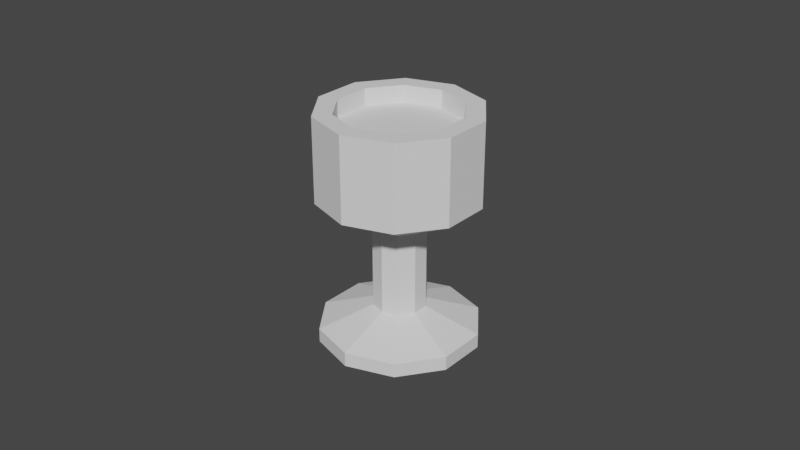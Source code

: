 # Source: CupB.blend  (saved by Blender 3.0.42; exported with 4.5.12 LTS)
import bpy
from mathutils import Matrix  # noqa: F401  (used for matrix-valued properties, if any)

bpy.ops.wm.read_factory_settings(use_empty=True)
scene = bpy.context.scene
scene.name = 'Scene'

# ---- collections
col_collection = bpy.data.collections.new('Collection'); scene.collection.children.link(col_collection)

# ---- world
world_world = bpy.data.worlds.new('World'); scene.world = world_world
world_world.use_nodes = True; world_world.node_tree.nodes.clear()
_N = world_world.node_tree.nodes; _L = world_world.node_tree.links
n0 = _N.new('ShaderNodeOutputWorld'); n0.name = 'World Output'; n0.location = (300, 300)
n1 = _N.new('ShaderNodeBackground'); n1.name = 'Background'; n1.location = (10, 300)
n1.inputs[0].default_value = (0.05088, 0.05088, 0.05088, 1.0)
_L.new(n1.outputs[0], n0.inputs[0])
n0.is_active_output = True
world_world.color = (0.05088, 0.05088, 0.05088)
world_world.use_sun_shadow = False
world_world.sun_shadow_jitter_overblur = 0.0

# ---- meshes
me_cylinder = bpy.data.meshes.new('Cylinder')
me_cylinder.from_pydata([(0.0, 0.025, -0.025), (1.844e-10, 0.01911, 0.04769), (0.01469, 0.02023, -0.025), (0.01124, 0.01546, 0.04769), (0.02378, 0.007725, -0.025), (0.01818, 0.005907, 0.04769), (0.02378, -0.007725, -0.025), (0.01818, -0.005907, 0.04769), (0.01469, -0.02023, -0.025), (0.01124, -0.01546, 0.04769), (-2.186e-09, -0.025, -0.025), (-2.001e-09, -0.01911, 0.04769), (-0.01469, -0.02023, -0.025), (-0.01124, -0.01546, 0.04769), (-0.02378, -0.007725, -0.025), (-0.01818, -0.005907, 0.04769), (-0.02378, 0.007725, -0.025), (-0.01818, 0.005907, 0.04769), (-0.01469, 0.02023, -0.025), (-0.01124, 0.01546, 0.04769), (-6.177e-10, 0.00831, -0.01439), (0.004884, 0.006723, -0.01439), (0.007903, 0.002568, -0.01439), (0.007903, -0.002568, -0.01439), (0.004884, -0.006723, -0.01439), (-1.344e-09, -0.00831, -0.01439), (-0.004884, -0.006723, -0.01439), (-0.007903, -0.002568, -0.01439), (-0.007903, 0.002568, -0.01439), (-0.004884, 0.006723, -0.01439), (0.0, 0.025, 0.02118), (0.01469, 0.02023, 0.02118), (0.02378, 0.007725, 0.02118), (0.02378, -0.007725, 0.02118), (0.01469, -0.02023, 0.02118), (-2.186e-09, -0.025, 0.02118), (-0.01469, -0.02023, 0.02118), (-0.02378, -0.007725, 0.02118), (-0.02378, 0.007725, 0.02118), (-0.01469, 0.02023, 0.02118), (0.004884, 0.006723, 0.01213), (0.007903, 0.002568, 0.01213), (0.007903, -0.002568, 0.01213), (0.004884, -0.006723, 0.01213), (-1.344e-09, -0.00831, 0.01213), (-0.004884, -0.006723, 0.01213), (-0.007903, -0.002568, 0.01213), (-0.007903, 0.002568, 0.01213), (-0.004884, 0.006723, 0.01213), (-6.177e-10, 0.00831, 0.01213), (0.01469, 0.02023, -0.02057), (0.02378, 0.007725, -0.02057), (0.02378, -0.007725, -0.02057), (0.01469, -0.02023, -0.02057), (-2.186e-09, -0.025, -0.02057), (-0.01469, -0.02023, -0.02057), (-0.02378, -0.007725, -0.02057), (-0.02378, 0.007725, -0.02057), (-0.01469, 0.02023, -0.02057), (0.0, 0.025, -0.02057), (0.01469, 0.02023, 0.04769), (0.0, 0.025, 0.04769), (0.02378, 0.007725, 0.04769), (0.02378, -0.007725, 0.04769), (0.01469, -0.02023, 0.04769), (-2.186e-09, -0.025, 0.04769), (-0.01469, -0.02023, 0.04769), (-0.02378, -0.007725, 0.04769), (-0.02378, 0.007725, 0.04769), (-0.01469, 0.02023, 0.04769), (0.01124, 0.01546, 0.0423), (1.844e-10, 0.01911, 0.0423), (0.01818, 0.005907, 0.0423), (0.01818, -0.005907, 0.0423), (0.01124, -0.01546, 0.0423), (-2.001e-09, -0.01911, 0.0423), (-0.01124, -0.01546, 0.0423), (-0.01818, -0.005907, 0.0423), (-0.01818, 0.005907, 0.0423), (-0.01124, 0.01546, 0.0423)], [], [(30, 61, 60, 31), (31, 60, 62, 32), (32, 62, 63, 33), (33, 63, 64, 34), (34, 64, 65, 35), (35, 65, 66, 36), (36, 66, 67, 37), (37, 67, 68, 38), (15, 13, 76, 77), (38, 68, 69, 39), (39, 69, 61, 30), (0, 2, 4, 6, 8, 10, 12, 14, 16, 18), (58, 29, 20, 59), (57, 28, 29, 58), (56, 27, 28, 57), (55, 26, 27, 56), (54, 25, 26, 55), (53, 24, 25, 54), (52, 23, 24, 53), (51, 22, 23, 52), (50, 21, 22, 51), (59, 20, 21, 50), (48, 39, 30, 49), (47, 38, 39, 48), (46, 37, 38, 47), (45, 36, 37, 46), (44, 35, 36, 45), (43, 34, 35, 44), (42, 33, 34, 43), (41, 32, 33, 42), (40, 31, 32, 41), (49, 30, 31, 40), (20, 49, 40, 21), (21, 40, 41, 22), (22, 41, 42, 23), (23, 42, 43, 24), (24, 43, 44, 25), (25, 44, 45, 26), (26, 45, 46, 27), (27, 46, 47, 28), (28, 47, 48, 29), (29, 48, 49, 20), (0, 59, 50, 2), (2, 50, 51, 4), (4, 51, 52, 6), (6, 52, 53, 8), (8, 53, 54, 10), (10, 54, 55, 12), (12, 55, 56, 14), (14, 56, 57, 16), (16, 57, 58, 18), (18, 58, 59, 0), (1, 3, 60, 61), (3, 5, 62, 60), (5, 7, 63, 62), (7, 9, 64, 63), (9, 11, 65, 64), (11, 13, 66, 65), (13, 15, 67, 66), (15, 17, 68, 67), (17, 19, 69, 68), (19, 1, 61, 69), (70, 71, 79, 78, 77, 76, 75, 74, 73, 72), (9, 7, 73, 74), (3, 1, 71, 70), (17, 15, 77, 78), (11, 9, 74, 75), (5, 3, 70, 72), (19, 17, 78, 79), (13, 11, 75, 76), (7, 5, 72, 73), (1, 19, 79, 71)])
_uv = me_cylinder.uv_layers.new(name='UVMap')
_uv.uv.foreach_set('vector', [1.0, 0.7889, 1.0, 1.0, 0.9, 1.0, 0.9, 0.7889, 0.9, 0.7889, 0.9, 1.0, 0.8, 1.0, 0.8, 0.7889, 0.8, 0.7889, 0.8, 1.0, 0.7, 1.0, 0.7, 0.7889, 0.7, 0.7889, 0.7, 1.0, 0.6, 1.0, 0.6, 0.7889, 0.6, 0.7889, 0.6, 1.0, 0.5, 1.0, 0.5, 0.7889, 0.5, 0.7889, 0.5, 1.0, 0.4, 1.0, 0.4, 0.7889, 0.4, 0.7889, 0.4, 1.0, 0.3, 1.0, 0.3, 0.7889, 0.3, 0.7889, 0.3, 1.0, 0.2, 1.0, 0.2, 0.7889, 0.07548, 0.1933, 0.1421, 0.1015, 0.1421, 0.1015, 0.07548, 0.1933, 0.2, 0.7889, 0.2, 1.0, 0.1, 1.0, 0.1, 0.7889, 0.1, 0.7889, 0.1, 1.0, -7.451e-08, 1.0, -7.451e-08, 0.7889, 0.75, 0.49, 0.8911, 0.4442, 0.9783, 0.3242, 0.9783, 0.1758, 0.8911, 0.05584, 0.75, 0.01, 0.6089, 0.05584, 0.5217, 0.1758, 0.5217, 0.3242, 0.6089, 0.4442, 0.1, 0.5443, 0.1, 0.5886, -7.451e-08, 0.5886, -7.451e-08, 0.5443, 0.2, 0.5443, 0.2, 0.5886, 0.1, 0.5886, 0.1, 0.5443, 0.3, 0.5443, 0.3, 0.5886, 0.2, 0.5886, 0.2, 0.5443, 0.4, 0.5443, 0.4, 0.5886, 0.3, 0.5886, 0.3, 0.5443, 0.5, 0.5443, 0.5, 0.5886, 0.4, 0.5886, 0.4, 0.5443, 0.6, 0.5443, 0.6, 0.5886, 0.5, 0.5886, 0.5, 0.5443, 0.7, 0.5443, 0.7, 0.5886, 0.6, 0.5886, 0.6, 0.5443, 0.8, 0.5443, 0.8, 0.5886, 0.7, 0.5886, 0.7, 0.5443, 0.9, 0.5443, 0.9, 0.5886, 0.8, 0.5886, 0.8, 0.5443, 1.0, 0.5443, 1.0, 0.5886, 0.9, 0.5886, 0.9, 0.5443, 0.1, 0.7498, 0.1, 0.7889, -7.451e-08, 0.7889, -7.451e-08, 0.7498, 0.2, 0.7498, 0.2, 0.7889, 0.1, 0.7889, 0.1, 0.7498, 0.3, 0.7498, 0.3, 0.7889, 0.2, 0.7889, 0.2, 0.7498, 0.4, 0.7498, 0.4, 0.7889, 0.3, 0.7889, 0.3, 0.7498, 0.5, 0.7498, 0.5, 0.7889, 0.4, 0.7889, 0.4, 0.7498, 0.6, 0.7498, 0.6, 0.7889, 0.5, 0.7889, 0.5, 0.7498, 0.7, 0.7498, 0.7, 0.7889, 0.6, 0.7889, 0.6, 0.7498, 0.8, 0.7498, 0.8, 0.7889, 0.7, 0.7889, 0.7, 0.7498, 0.9, 0.7498, 0.9, 0.7889, 0.8, 0.7889, 0.8, 0.7498, 1.0, 0.7498, 1.0, 0.7889, 0.9, 0.7889, 0.9, 0.7498, 1.0, 0.5886, 1.0, 0.7498, 0.9, 0.7498, 0.9, 0.5886, 0.9, 0.5886, 0.9, 0.7498, 0.8, 0.7498, 0.8, 0.5886, 0.8, 0.5886, 0.8, 0.7498, 0.7, 0.7498, 0.7, 0.5886, 0.7, 0.5886, 0.7, 0.7498, 0.6, 0.7498, 0.6, 0.5886, 0.6, 0.5886, 0.6, 0.7498, 0.5, 0.7498, 0.5, 0.5886, 0.5, 0.5886, 0.5, 0.7498, 0.4, 0.7498, 0.4, 0.5886, 0.4, 0.5886, 0.4, 0.7498, 0.3, 0.7498, 0.3, 0.5886, 0.3, 0.5886, 0.3, 0.7498, 0.2, 0.7498, 0.2, 0.5886, 0.2, 0.5886, 0.2, 0.7498, 0.1, 0.7498, 0.1, 0.5886, 0.1, 0.5886, 0.1, 0.7498, -7.451e-08, 0.7498, -7.451e-08, 0.5886, 1.0, 0.5, 1.0, 0.5443, 0.9, 0.5443, 0.9, 0.5, 0.9, 0.5, 0.9, 0.5443, 0.8, 0.5443, 0.8, 0.5, 0.8, 0.5, 0.8, 0.5443, 0.7, 0.5443, 0.7, 0.5, 0.7, 0.5, 0.7, 0.5443, 0.6, 0.5443, 0.6, 0.5, 0.6, 0.5, 0.6, 0.5443, 0.5, 0.5443, 0.5, 0.5, 0.5, 0.5, 0.5, 0.5443, 0.4, 0.5443, 0.4, 0.5, 0.4, 0.5, 0.4, 0.5443, 0.3, 0.5443, 0.3, 0.5, 0.3, 0.5, 0.3, 0.5443, 0.2, 0.5443, 0.2, 0.5, 0.2, 0.5, 0.2, 0.5443, 0.1, 0.5443, 0.1, 0.5, 0.1, 0.5, 0.1, 0.5443, -7.451e-08, 0.5443, -7.451e-08, 0.5, 0.25, 0.4335, 0.3579, 0.3985, 0.3911, 0.4442, 0.25, 0.49, 0.3579, 0.3985, 0.4245, 0.3067, 0.4783, 0.3242, 0.3911, 0.4442, 0.4245, 0.3067, 0.4245, 0.1933, 0.4783, 0.1758, 0.4783, 0.3242, 0.4245, 0.1933, 0.3579, 0.1015, 0.3911, 0.05584, 0.4783, 0.1758, 0.3579, 0.1015, 0.25, 0.0665, 0.25, 0.01, 0.3911, 0.05584, 0.25, 0.0665, 0.1421, 0.1015, 0.1089, 0.05584, 0.25, 0.01, 0.1421, 0.1015, 0.07548, 0.1933, 0.02175, 0.1758, 0.1089, 0.05584, 0.07548, 0.1933, 0.07548, 0.3067, 0.02175, 0.3242, 0.02175, 0.1758, 0.07548, 0.3067, 0.1421, 0.3985, 0.1089, 0.4442, 0.02175, 0.3242, 0.1421, 0.3985, 0.25, 0.4335, 0.25, 0.49, 0.1089, 0.4442, 0.3579, 0.3985, 0.25, 0.4335, 0.1421, 0.3985, 0.07548, 0.3067, 0.07548, 0.1933, 0.1421, 0.1015, 0.25, 0.0665, 0.3579, 0.1015, 0.4245, 0.1933, 0.4245, 0.3067, 0.3579, 0.1015, 0.4245, 0.1933, 0.4245, 0.1933, 0.3579, 0.1015, 0.3579, 0.3985, 0.25, 0.4335, 0.25, 0.4335, 0.3579, 0.3985, 0.07548, 0.3067, 0.07548, 0.1933, 0.07548, 0.1933, 0.07548, 0.3067, 0.25, 0.0665, 0.3579, 0.1015, 0.3579, 0.1015, 0.25, 0.0665, 0.4245, 0.3067, 0.3579, 0.3985, 0.3579, 0.3985, 0.4245, 0.3067, 0.1421, 0.3985, 0.07548, 0.3067, 0.07548, 0.3067, 0.1421, 0.3985, 0.1421, 0.1015, 0.25, 0.0665, 0.25, 0.0665, 0.1421, 0.1015, 0.4245, 0.1933, 0.4245, 0.3067, 0.4245, 0.3067, 0.4245, 0.1933, 0.25, 0.4335, 0.1421, 0.3985, 0.1421, 0.3985, 0.25, 0.4335])
me_cylinder.use_remesh_fix_poles = True
me_cylinder.use_remesh_preserve_attributes = False
me_cylinder.update()

# ---- objects
ob_cylinder = bpy.data.objects.new('Cylinder', me_cylinder)

# ---- transforms, parenting, visibility, modifiers, constraints
ob_cylinder.location = (0.0, 0.0, 0.0)

# ---- collection membership
col_collection.objects.link(ob_cylinder)

# ---- scene / render settings (as saved in the file)
scene.frame_start = 1; scene.frame_end = 250; scene.frame_set(1)
scene.render.engine = 'BLENDER_EEVEE_NEXT'
scene.cycles.sampling_pattern = 'TABULATED_SOBOL'
scene.cycles.use_light_tree = False
scene.view_settings.view_transform = 'Filmic'
bpy.context.view_layer.update()

# ---- added for rendering (the .blend has no active camera and no usable light): camera, sun
cam_auto = bpy.data.cameras.new('AutoCamera')
cam_auto.lens = 50.0
cam_auto.sensor_width = 36.0
cam_auto.clip_end = 1000.0
ob_auto_camera = bpy.data.objects.new('AutoCamera', cam_auto)
scene.collection.objects.link(ob_auto_camera)
ob_auto_camera.location = (0.185045, -0.222054, 0.159383)
ob_auto_camera.rotation_euler = (1.09748, -7.21219e-08, 0.694738)
scene.camera = ob_auto_camera
light_auto_sun = bpy.data.lights.new('AutoSun', 'SUN')
light_auto_sun.energy = 3.0
light_auto_sun.angle = 0.0523599
ob_auto_sun = bpy.data.objects.new('AutoSun', light_auto_sun)
scene.collection.objects.link(ob_auto_sun)
ob_auto_sun.rotation_euler = (0.872665, 0.174533, 0.523599)
bpy.context.view_layer.update()
